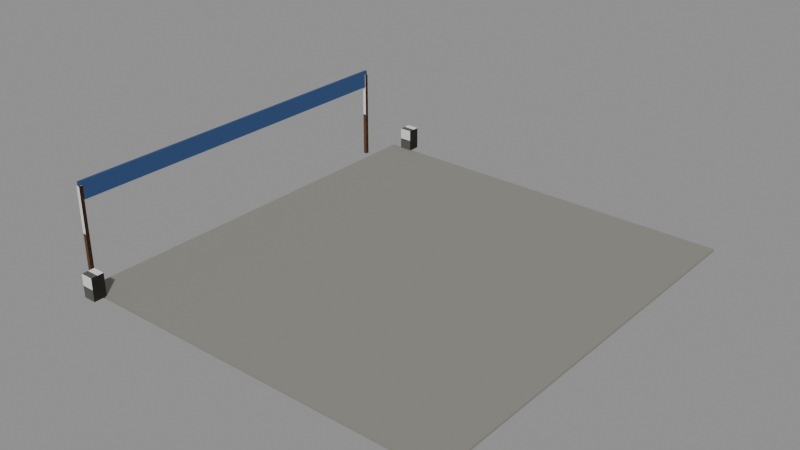 # Source: market.blend  (saved by Blender 5.3.31; exported with 4.5.12 LTS)
import bpy
from mathutils import Matrix  # noqa: F401  (used for matrix-valued properties, if any)

bpy.ops.wm.read_factory_settings(use_empty=True)
scene = bpy.context.scene
scene.name = 'Scene'

# ---- collections
col_solids = bpy.data.collections.new('solids'); scene.collection.children.link(col_solids)

# ---- materials (node trees are filled in below, after node groups)
mat_55554f = bpy.data.materials.new('#55554f')
mat_55554f.use_backface_culling = True
mat_55554f.diffuse_color = (0.09084, 0.09084, 0.07819, 1.0)
mat_8a8880 = bpy.data.materials.new('#8a8880')
mat_8a8880.use_backface_culling = True
mat_8a8880.diffuse_color = (0.2542, 0.2462, 0.2159, 1.0)
mat_5a3e26 = bpy.data.materials.new('#5a3e26')
mat_5a3e26.use_backface_culling = True
mat_5a3e26.diffuse_color = (0.1022, 0.04817, 0.01938, 1.0)
mat_2c4a7a = bpy.data.materials.new('#2c4a7a')
mat_2c4a7a.use_backface_culling = True
mat_2c4a7a.diffuse_color = (0.02519, 0.06848, 0.1946, 1.0)

# ---- material node trees
mat_55554f.use_nodes = True; mat_55554f.node_tree.nodes.clear()
_N = mat_55554f.node_tree.nodes; _L = mat_55554f.node_tree.links
n0 = _N.new('ShaderNodeBsdfPrincipled'); n0.name = 'Principled BSDF'; n0.location = (-200, 100)
n0.inputs[0].default_value = (0.09084, 0.09084, 0.07819, 1.0)
n0.inputs[2].default_value = 0.9
n0.inputs[10].default_value = 0.005
n1 = _N.new('ShaderNodeOutputMaterial'); n1.name = 'Material Output'; n1.location = (200, 100)
_L.new(n0.outputs[0], n1.inputs[0])
n1.is_active_output = True
mat_8a8880.use_nodes = True; mat_8a8880.node_tree.nodes.clear()
_N = mat_8a8880.node_tree.nodes; _L = mat_8a8880.node_tree.links
n0 = _N.new('ShaderNodeBsdfPrincipled'); n0.name = 'Principled BSDF'; n0.location = (-200, 100)
n0.inputs[0].default_value = (0.2542, 0.2462, 0.2159, 1.0)
n0.inputs[2].default_value = 0.9
n0.inputs[10].default_value = 0.005
n1 = _N.new('ShaderNodeOutputMaterial'); n1.name = 'Material Output'; n1.location = (200, 100)
_L.new(n0.outputs[0], n1.inputs[0])
n1.is_active_output = True
mat_5a3e26.use_nodes = True; mat_5a3e26.node_tree.nodes.clear()
_N = mat_5a3e26.node_tree.nodes; _L = mat_5a3e26.node_tree.links
n0 = _N.new('ShaderNodeBsdfPrincipled'); n0.name = 'Principled BSDF'; n0.location = (-200, 100)
n0.inputs[0].default_value = (0.1022, 0.04817, 0.01938, 1.0)
n0.inputs[2].default_value = 0.9
n0.inputs[10].default_value = 0.005
n1 = _N.new('ShaderNodeOutputMaterial'); n1.name = 'Material Output'; n1.location = (200, 100)
_L.new(n0.outputs[0], n1.inputs[0])
n1.is_active_output = True
mat_2c4a7a.use_nodes = True; mat_2c4a7a.node_tree.nodes.clear()
_N = mat_2c4a7a.node_tree.nodes; _L = mat_2c4a7a.node_tree.links
n0 = _N.new('ShaderNodeBsdfPrincipled'); n0.name = 'Principled BSDF'; n0.location = (-200, 100)
n0.inputs[0].default_value = (0.02519, 0.06848, 0.1946, 1.0)
n0.inputs[2].default_value = 0.9
n0.inputs[10].default_value = 0.005
n1 = _N.new('ShaderNodeOutputMaterial'); n1.name = 'Material Output'; n1.location = (200, 100)
_L.new(n0.outputs[0], n1.inputs[0])
n1.is_active_output = True

# ---- meshes
me_00__55554f_r320 = bpy.data.meshes.new('00_#55554f_r320')
me_00__55554f_r320.from_pydata([(4.95, 19.85, 0.35), (4.95, 19.35, 0.35), (4.95, 19.85, 1.25), (4.95, 19.35, 1.25), (5.45, 19.85, 0.35), (5.45, 19.35, 0.35), (5.45, 19.85, 1.25), (5.45, 19.35, 1.25), (4.95, 3.45, 0.35), (4.95, 2.95, 0.35), (4.95, 3.45, 1.25), (4.95, 2.95, 1.25), (5.45, 3.45, 0.35), (5.45, 2.95, 0.35), (5.45, 3.45, 1.25), (5.45, 2.95, 1.25)], [], [(0, 1, 3, 2), (2, 3, 7, 6), (6, 7, 5, 4), (4, 5, 1, 0), (2, 6, 4, 0), (7, 3, 1, 5), (8, 9, 11, 10), (10, 11, 15, 14), (14, 15, 13, 12), (12, 13, 9, 8), (10, 14, 12, 8), (15, 11, 9, 13)])
me_00__55554f_r320.materials.append(mat_55554f)
me_00__55554f_r320.update()
me_01__8a8880_noshadow = bpy.data.meshes.new('01_#8a8880_noshadow')
me_01__8a8880_noshadow.from_pydata([(4.5, 19.4, 0.27), (4.5, 3.4, 0.27), (4.5, 19.4, 0.37), (4.5, 3.4, 0.37), (19.5, 19.4, 0.27), (19.5, 3.4, 0.27), (19.5, 19.4, 0.37), (19.5, 3.4, 0.37)], [], [(0, 1, 3, 2), (2, 3, 7, 6), (6, 7, 5, 4), (4, 5, 1, 0), (2, 6, 4, 0), (7, 3, 1, 5)])
me_01__8a8880_noshadow.materials.append(mat_8a8880)
me_01__8a8880_noshadow.update()
me_02__5a3e26 = bpy.data.meshes.new('02_#5a3e26')
me_02__5a3e26.from_pydata([(3.53, 4.27, 0.0), (3.53, 4.13, 0.0), (3.53, 4.27, 3.6), (3.53, 4.13, 3.6), (3.67, 4.27, 0.0), (3.67, 4.13, 0.0), (3.67, 4.27, 3.6), (3.67, 4.13, 3.6), (3.53, 18.67, 0.0), (3.53, 18.53, 0.0), (3.53, 18.67, 3.6), (3.53, 18.53, 3.6), (3.67, 18.67, 0.0), (3.67, 18.53, 0.0), (3.67, 18.67, 3.6), (3.67, 18.53, 3.6)], [], [(0, 1, 3, 2), (2, 3, 7, 6), (6, 7, 5, 4), (4, 5, 1, 0), (2, 6, 4, 0), (7, 3, 1, 5), (8, 9, 11, 10), (10, 11, 15, 14), (14, 15, 13, 12), (12, 13, 9, 8), (10, 14, 12, 8), (15, 11, 9, 13)])
me_02__5a3e26.materials.append(mat_5a3e26)
me_02__5a3e26.update()
me_03__2c4a7a_noshadow = bpy.data.meshes.new('03_#2c4a7a_noshadow')
me_03__2c4a7a_noshadow.from_pydata([(3.55, 18.65, 3.05), (3.55, 4.15, 3.05), (3.55, 18.65, 3.75), (3.55, 4.15, 3.75), (3.65, 18.65, 3.05), (3.65, 4.15, 3.05), (3.65, 18.65, 3.75), (3.65, 4.15, 3.75)], [], [(0, 1, 3, 2), (2, 3, 7, 6), (6, 7, 5, 4), (4, 5, 1, 0), (2, 6, 4, 0), (7, 3, 1, 5)])
me_03__2c4a7a_noshadow.materials.append(mat_2c4a7a)
me_03__2c4a7a_noshadow.update()
me_solid = bpy.data.meshes.new('solid')
me_solid.from_pydata([(-0.5, -0.5, -0.5), (-0.5, -0.5, 0.5), (-0.5, 0.5, -0.5), (-0.5, 0.5, 0.5), (0.5, -0.5, -0.5), (0.5, -0.5, 0.5), (0.5, 0.5, -0.5), (0.5, 0.5, 0.5)], [], [(0, 1, 3, 2), (2, 3, 7, 6), (6, 7, 5, 4), (4, 5, 1, 0), (2, 6, 4, 0), (7, 3, 1, 5)])
me_solid.update()

# ---- objects
ob_00__55554f_r320 = bpy.data.objects.new('00_#55554f_r320', me_00__55554f_r320)
ob_01__8a8880_noshadow = bpy.data.objects.new('01_#8a8880_noshadow', me_01__8a8880_noshadow)
ob_02__5a3e26 = bpy.data.objects.new('02_#5a3e26', me_02__5a3e26)
ob_03__2c4a7a_noshadow = bpy.data.objects.new('03_#2c4a7a_noshadow', me_03__2c4a7a_noshadow)
ob_solid = bpy.data.objects.new('solid', me_solid)
ob_solid_001 = bpy.data.objects.new('solid.001', me_solid)
ob_solid_002 = bpy.data.objects.new('solid.002', me_solid)
ob_solid_003 = bpy.data.objects.new('solid.003', me_solid)

# ---- transforms, parenting, visibility, modifiers, constraints
ob_00__55554f_r320.location = (0.0, 0.0, 0.0)
ob_01__8a8880_noshadow.location = (0.0, 0.0, 0.0)
ob_02__5a3e26.location = (0.0, 0.0, 0.0)
ob_03__2c4a7a_noshadow.location = (0.0, 0.0, 0.0)
ob_solid.location = (5.2, 19.6, 0.8)
ob_solid.rotation_euler = (1.571, -0.0, 0.0)
ob_solid.scale = (0.5, 0.9, 0.5)
ob_solid.display_type = 'WIRE'
ob_solid_001.location = (5.2, 3.2, 0.8)
ob_solid_001.rotation_euler = (1.571, -0.0, 0.0)
ob_solid_001.scale = (0.5, 0.9, 0.5)
ob_solid_001.display_type = 'WIRE'
ob_solid_002.location = (3.6, 4.2, 1.8)
ob_solid_002.rotation_euler = (1.571, -0.0, 0.0)
ob_solid_002.scale = (0.14, 3.6, 0.14)
ob_solid_002.display_type = 'WIRE'
ob_solid_003.location = (3.6, 18.6, 1.8)
ob_solid_003.rotation_euler = (1.571, -0.0, 0.0)
ob_solid_003.scale = (0.14, 3.6, 0.14)
ob_solid_003.display_type = 'WIRE'

# ---- collection membership
scene.collection.objects.link(ob_00__55554f_r320)
scene.collection.objects.link(ob_01__8a8880_noshadow)
scene.collection.objects.link(ob_02__5a3e26)
scene.collection.objects.link(ob_03__2c4a7a_noshadow)
col_solids.objects.link(ob_solid)
col_solids.objects.link(ob_solid_001)
col_solids.objects.link(ob_solid_002)
col_solids.objects.link(ob_solid_003)

# ---- scene / render settings (as saved in the file)
scene.frame_start = 1; scene.frame_end = 250; scene.frame_set(1)
scene.render.engine = 'BLENDER_EEVEE_NEXT'
scene.render.bake_bias = 0.0
scene.render.bake_samples = 0
scene.render.compositor_device = 'GPU'
scene.eevee.use_volume_custom_range = False
scene.eevee.fast_gi_thickness_near = 0.1
scene.eevee.fast_gi_thickness_far = 0.0
scene.eevee.ray_tracing_options.screen_trace_thickness = 0.1
bpy.context.view_layer.update()

# ---- added for rendering (the .blend has no active camera and no usable light): camera, sun + grey world if the file has none
cam_auto = bpy.data.cameras.new('AutoCamera')
cam_auto.lens = 50.0
cam_auto.sensor_width = 36.0
cam_auto.clip_end = 1000.0
ob_auto_camera = bpy.data.objects.new('AutoCamera', cam_auto)
scene.collection.objects.link(ob_auto_camera)
ob_auto_camera.location = (33.3062, -14.7495, 19.308)
ob_auto_camera.rotation_euler = (1.09748, -7.21219e-08, 0.694738)
scene.camera = ob_auto_camera
light_auto_sun = bpy.data.lights.new('AutoSun', 'SUN')
light_auto_sun.energy = 3.0
light_auto_sun.angle = 0.0523599
ob_auto_sun = bpy.data.objects.new('AutoSun', light_auto_sun)
scene.collection.objects.link(ob_auto_sun)
ob_auto_sun.rotation_euler = (0.872665, 0.174533, 0.523599)
if scene.world is None:
    world_auto = bpy.data.worlds.new('AutoWorld')
    world_auto.color = (0.3, 0.3, 0.3)
    scene.world = world_auto
bpy.context.view_layer.update()
